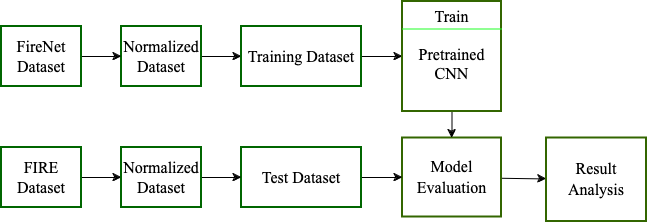

The diagram above was exported from draw.io. Its source (the exported page's mxGraphModel, read from the mxfile embedded in the PNG):
<mxGraphModel dx="2044" dy="589" grid="1" gridSize="10" guides="1" tooltips="1" connect="1" arrows="1" fold="1" page="1" pageScale="1" pageWidth="850" pageHeight="1100" math="0" shadow="0">
  <root>
    <mxCell id="0" />
    <mxCell id="1" parent="0" />
    <mxCell id="xhIiIRdO-VN8IYilPelW-2" value="" style="edgeStyle=orthogonalEdgeStyle;rounded=0;orthogonalLoop=1;jettySize=auto;html=1;" parent="1" source="miiGSwxqNSu_22yK_iYh-1" target="miiGSwxqNSu_22yK_iYh-27" edge="1">
      <mxGeometry relative="1" as="geometry" />
    </mxCell>
    <mxCell id="miiGSwxqNSu_22yK_iYh-1" value="&lt;font style=&quot;font-size: 16px;&quot; face=&quot;Times New Roman&quot;&gt;Normalized Dataset&lt;br&gt;&lt;/font&gt;" style="rounded=0;whiteSpace=wrap;html=1;strokeColor=#006600;strokeWidth=2;" parent="1" vertex="1">
      <mxGeometry y="35" width="80" height="60" as="geometry" />
    </mxCell>
    <mxCell id="miiGSwxqNSu_22yK_iYh-5" value="" style="endArrow=none;html=1;rounded=0;strokeWidth=2;strokeColor=#336600;" parent="1" edge="1">
      <mxGeometry width="50" height="50" relative="1" as="geometry">
        <mxPoint x="280" y="160" as="sourcePoint" />
        <mxPoint x="280" y="160" as="targetPoint" />
      </mxGeometry>
    </mxCell>
    <mxCell id="miiGSwxqNSu_22yK_iYh-10" value="" style="endArrow=none;html=1;rounded=0;strokeWidth=2;strokeColor=#336600;" parent="1" edge="1">
      <mxGeometry width="50" height="50" relative="1" as="geometry">
        <mxPoint x="460" y="30" as="sourcePoint" />
        <mxPoint x="460" y="30" as="targetPoint" />
      </mxGeometry>
    </mxCell>
    <mxCell id="xhIiIRdO-VN8IYilPelW-19" value="" style="edgeStyle=none;rounded=0;orthogonalLoop=1;jettySize=auto;html=1;" parent="1" source="miiGSwxqNSu_22yK_iYh-14" target="miiGSwxqNSu_22yK_iYh-19" edge="1">
      <mxGeometry relative="1" as="geometry" />
    </mxCell>
    <mxCell id="miiGSwxqNSu_22yK_iYh-14" value="&lt;div style=&quot;font-size: 16px&quot;&gt;&lt;font style=&quot;font-size: 16px&quot; face=&quot;Times New Roman&quot;&gt;Model &lt;br&gt;&lt;/font&gt;&lt;/div&gt;&lt;div style=&quot;font-size: 16px&quot;&gt;&lt;font style=&quot;font-size: 16px&quot; face=&quot;Times New Roman&quot;&gt;Evaluation&lt;/font&gt;&lt;/div&gt;" style="rounded=0;whiteSpace=wrap;html=1;strokeWidth=2;strokeColor=#336600;" parent="1" vertex="1">
      <mxGeometry x="281" y="146.5" width="99" height="79" as="geometry" />
    </mxCell>
    <mxCell id="miiGSwxqNSu_22yK_iYh-19" value="&lt;div style=&quot;font-size: 16px&quot;&gt;&lt;font style=&quot;font-size: 16px&quot; face=&quot;Times New Roman&quot;&gt;Result &lt;br&gt;&lt;/font&gt;&lt;/div&gt;&lt;div style=&quot;font-size: 16px&quot;&gt;&lt;font style=&quot;font-size: 16px&quot; face=&quot;Times New Roman&quot;&gt;Analysis&lt;/font&gt;&lt;/div&gt;" style="rounded=0;whiteSpace=wrap;html=1;strokeWidth=2;strokeColor=#336600;" parent="1" vertex="1">
      <mxGeometry x="425" y="146.5" width="100" height="83.5" as="geometry" />
    </mxCell>
    <mxCell id="xhIiIRdO-VN8IYilPelW-13" value="" style="edgeStyle=orthogonalEdgeStyle;rounded=0;orthogonalLoop=1;jettySize=auto;html=1;" parent="1" source="miiGSwxqNSu_22yK_iYh-27" target="0yY8TXY143gAanNV5SFW-1" edge="1">
      <mxGeometry relative="1" as="geometry" />
    </mxCell>
    <mxCell id="miiGSwxqNSu_22yK_iYh-27" value="&lt;div&gt;&lt;font color=&quot;#000000&quot;&gt;Training Dataset&lt;/font&gt;&lt;/div&gt;" style="rounded=0;whiteSpace=wrap;html=1;fontFamily=Times New Roman;fontSize=16;fontColor=#0000FF;strokeColor=#006600;strokeWidth=2;" parent="1" vertex="1">
      <mxGeometry x="120" y="35" width="120" height="60" as="geometry" />
    </mxCell>
    <mxCell id="xhIiIRdO-VN8IYilPelW-17" value="" style="edgeStyle=none;rounded=0;orthogonalLoop=1;jettySize=auto;html=1;" parent="1" source="miiGSwxqNSu_22yK_iYh-28" target="miiGSwxqNSu_22yK_iYh-14" edge="1">
      <mxGeometry relative="1" as="geometry" />
    </mxCell>
    <mxCell id="miiGSwxqNSu_22yK_iYh-28" value="&lt;font color=&quot;#000000&quot;&gt;Test Dataset&lt;/font&gt;" style="rounded=0;whiteSpace=wrap;html=1;fontFamily=Times New Roman;fontSize=16;fontColor=#0000FF;strokeColor=#006600;strokeWidth=2;" parent="1" vertex="1">
      <mxGeometry x="120" y="156" width="120" height="60" as="geometry" />
    </mxCell>
    <mxCell id="miiGSwxqNSu_22yK_iYh-31" value="" style="endArrow=none;html=1;rounded=0;strokeWidth=2;strokeColor=#336600;" parent="1" edge="1">
      <mxGeometry width="50" height="50" relative="1" as="geometry">
        <mxPoint x="280" y="30" as="sourcePoint" />
        <mxPoint x="280" y="30" as="targetPoint" />
      </mxGeometry>
    </mxCell>
    <mxCell id="xhIiIRdO-VN8IYilPelW-18" value="" style="edgeStyle=none;rounded=0;orthogonalLoop=1;jettySize=auto;html=1;" parent="1" source="0yY8TXY143gAanNV5SFW-1" target="miiGSwxqNSu_22yK_iYh-14" edge="1">
      <mxGeometry relative="1" as="geometry" />
    </mxCell>
    <mxCell id="0yY8TXY143gAanNV5SFW-1" value="&lt;br&gt;&lt;div&gt;&lt;font style=&quot;font-size: 16px&quot; face=&quot;Times New Roman&quot;&gt;Pretrained CNN&lt;/font&gt;&lt;/div&gt;" style="rounded=0;whiteSpace=wrap;html=1;strokeWidth=2;strokeColor=#336600;" parent="1" vertex="1">
      <mxGeometry x="281" y="10" width="99" height="110" as="geometry" />
    </mxCell>
    <mxCell id="YehxjSTvXZHHUAy808jf-2" value="" style="edgeStyle=orthogonalEdgeStyle;rounded=0;orthogonalLoop=1;jettySize=auto;html=1;" parent="1" source="YehxjSTvXZHHUAy808jf-1" target="miiGSwxqNSu_22yK_iYh-1" edge="1">
      <mxGeometry relative="1" as="geometry" />
    </mxCell>
    <mxCell id="YehxjSTvXZHHUAy808jf-1" value="&lt;font style=&quot;font-size: 16px;&quot; face=&quot;Times New Roman&quot;&gt;FireNet Dataset&lt;br&gt;&lt;/font&gt;" style="rounded=0;whiteSpace=wrap;html=1;strokeColor=#006600;strokeWidth=2;" parent="1" vertex="1">
      <mxGeometry x="-120" y="35" width="80" height="60" as="geometry" />
    </mxCell>
    <mxCell id="xhIiIRdO-VN8IYilPelW-4" value="" style="edgeStyle=orthogonalEdgeStyle;rounded=0;orthogonalLoop=1;jettySize=auto;html=1;" parent="1" source="xhIiIRdO-VN8IYilPelW-1" target="xhIiIRdO-VN8IYilPelW-3" edge="1">
      <mxGeometry relative="1" as="geometry" />
    </mxCell>
    <mxCell id="xhIiIRdO-VN8IYilPelW-1" value="&lt;font style=&quot;font-size: 16px;&quot; face=&quot;Times New Roman&quot;&gt;FIRE Dataset&lt;br&gt;&lt;/font&gt;" style="rounded=0;whiteSpace=wrap;html=1;strokeColor=#006600;strokeWidth=2;" parent="1" vertex="1">
      <mxGeometry x="-120" y="156" width="80" height="60" as="geometry" />
    </mxCell>
    <mxCell id="xhIiIRdO-VN8IYilPelW-5" value="" style="edgeStyle=orthogonalEdgeStyle;rounded=0;orthogonalLoop=1;jettySize=auto;html=1;" parent="1" source="xhIiIRdO-VN8IYilPelW-3" target="miiGSwxqNSu_22yK_iYh-28" edge="1">
      <mxGeometry relative="1" as="geometry" />
    </mxCell>
    <mxCell id="xhIiIRdO-VN8IYilPelW-3" value="&lt;font style=&quot;font-size: 16px;&quot; face=&quot;Times New Roman&quot;&gt;Normalized Dataset&lt;br&gt;&lt;/font&gt;" style="rounded=0;whiteSpace=wrap;html=1;strokeColor=#006600;strokeWidth=2;" parent="1" vertex="1">
      <mxGeometry y="156" width="80" height="60" as="geometry" />
    </mxCell>
    <mxCell id="xhIiIRdO-VN8IYilPelW-14" value="" style="endArrow=none;html=1;rounded=0;entryX=0;entryY=0.25;entryDx=0;entryDy=0;exitX=1;exitY=0.25;exitDx=0;exitDy=0;strokeColor=#1FFF26;" parent="1" source="0yY8TXY143gAanNV5SFW-1" target="0yY8TXY143gAanNV5SFW-1" edge="1">
      <mxGeometry width="50" height="50" relative="1" as="geometry">
        <mxPoint x="180" y="160" as="sourcePoint" />
        <mxPoint x="230" y="110" as="targetPoint" />
      </mxGeometry>
    </mxCell>
    <mxCell id="xhIiIRdO-VN8IYilPelW-15" value="&lt;div style=&quot;font-size: 16px&quot;&gt;&lt;font style=&quot;font-size: 16px&quot; face=&quot;Times New Roman&quot;&gt;Train&lt;br&gt;&lt;/font&gt;&lt;/div&gt;" style="text;html=1;align=center;verticalAlign=middle;whiteSpace=wrap;rounded=0;" parent="1" vertex="1">
      <mxGeometry x="281" y="10" width="99" height="30" as="geometry" />
    </mxCell>
  </root>
</mxGraphModel>